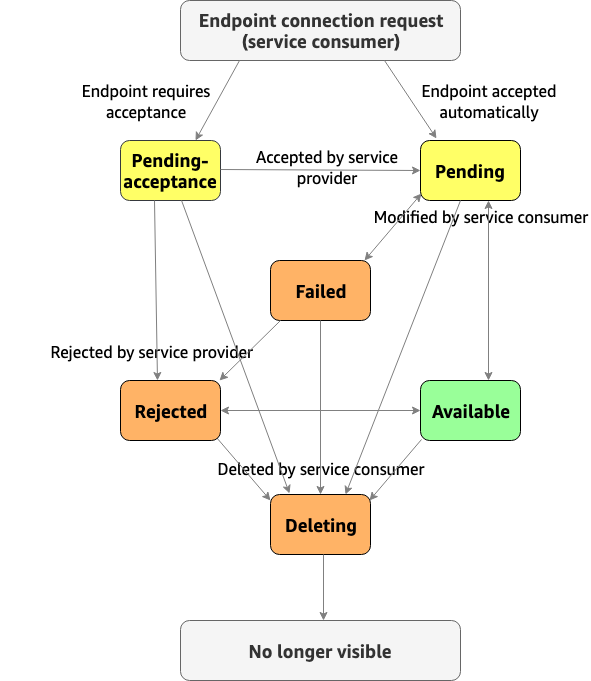

The diagram above was exported from draw.io. Its source (the exported page's mxGraphModel, read from the mxfile embedded in the PNG):
<mxGraphModel dx="1186" dy="616" grid="1" gridSize="10" guides="1" tooltips="1" connect="1" arrows="1" fold="1" page="1" pageScale="1" pageWidth="827" pageHeight="1169" math="0" shadow="0">
  <root>
    <mxCell id="0" />
    <mxCell id="1" parent="0" />
    <mxCell id="2WKpVEFMphZiaJMYB5of-2" value="&lt;font style=&quot;font-size: 18px;&quot;&gt;Endpoint connection request&lt;br style=&quot;font-size: 18px;&quot;&gt;(service consumer)&lt;/font&gt;" style="rounded=1;whiteSpace=wrap;html=1;fontFamily=Amazon Ember;fontSize=18;fillColor=#f5f5f5;strokeColor=#666666;fontColor=#333333;fontStyle=1" vertex="1" parent="1">
      <mxGeometry x="280" y="60" width="280" height="60" as="geometry" />
    </mxCell>
    <mxCell id="2WKpVEFMphZiaJMYB5of-3" value="Pending-acceptance" style="rounded=1;whiteSpace=wrap;html=1;fontFamily=Amazon Ember;fontSize=18;fillColor=#ffff66;strokeColor=#36393d;fontStyle=1" vertex="1" parent="1">
      <mxGeometry x="220" y="200" width="100" height="60" as="geometry" />
    </mxCell>
    <mxCell id="2WKpVEFMphZiaJMYB5of-5" value="&lt;font style=&quot;font-size: 18px;&quot;&gt;&lt;span style=&quot;font-size: 18px;&quot;&gt;Pending&lt;/span&gt;&lt;/font&gt;" style="rounded=1;whiteSpace=wrap;html=1;fontFamily=Amazon Ember;fontSize=18;fillColor=#ffff66;fontStyle=1" vertex="1" parent="1">
      <mxGeometry x="520" y="200" width="100" height="60" as="geometry" />
    </mxCell>
    <mxCell id="2WKpVEFMphZiaJMYB5of-6" value="Failed" style="rounded=1;whiteSpace=wrap;html=1;fontFamily=Amazon Ember;fontSize=18;fillColor=#ffb366;fontStyle=1" vertex="1" parent="1">
      <mxGeometry x="370" y="320" width="100" height="60" as="geometry" />
    </mxCell>
    <mxCell id="2WKpVEFMphZiaJMYB5of-7" value="Available" style="rounded=1;whiteSpace=wrap;html=1;fontFamily=Amazon Ember;fontSize=18;fillColor=#99ff99;fontStyle=1" vertex="1" parent="1">
      <mxGeometry x="520" y="440" width="100" height="60" as="geometry" />
    </mxCell>
    <mxCell id="2WKpVEFMphZiaJMYB5of-9" value="Deleting" style="rounded=1;whiteSpace=wrap;html=1;fontFamily=Amazon Ember;fontSize=18;fillColor=#ffb366;fontStyle=1" vertex="1" parent="1">
      <mxGeometry x="370" y="554" width="100" height="60" as="geometry" />
    </mxCell>
    <mxCell id="2WKpVEFMphZiaJMYB5of-10" value="No longer visible" style="rounded=1;whiteSpace=wrap;html=1;fontFamily=Amazon Ember;fontSize=18;fillColor=#f5f5f5;strokeColor=#666666;fontColor=#333333;fontStyle=1" vertex="1" parent="1">
      <mxGeometry x="280" y="680" width="280" height="60" as="geometry" />
    </mxCell>
    <mxCell id="2WKpVEFMphZiaJMYB5of-11" value="&lt;font style=&quot;font-size: 16px&quot;&gt;Endpoint requires acceptance&lt;/font&gt;" style="text;html=1;strokeColor=none;fillColor=none;align=center;verticalAlign=middle;whiteSpace=wrap;rounded=0;fontFamily=Amazon Ember;fontSize=18;" vertex="1" parent="1">
      <mxGeometry x="146" y="150" width="200" height="20" as="geometry" />
    </mxCell>
    <mxCell id="2WKpVEFMphZiaJMYB5of-12" value="&lt;font style=&quot;font-size: 16px&quot;&gt;Endpoint accepted automatically&lt;/font&gt;" style="text;html=1;strokeColor=none;fillColor=none;align=center;verticalAlign=middle;whiteSpace=wrap;rounded=0;fontFamily=Amazon Ember;fontSize=18;" vertex="1" parent="1">
      <mxGeometry x="489" y="150" width="200" height="20" as="geometry" />
    </mxCell>
    <mxCell id="2WKpVEFMphZiaJMYB5of-13" value="&lt;font style=&quot;font-size: 16px&quot;&gt;Accepted by service provider&lt;/font&gt;" style="text;html=1;strokeColor=none;fillColor=none;align=center;verticalAlign=middle;whiteSpace=wrap;rounded=0;fontFamily=Amazon Ember;fontSize=18;" vertex="1" parent="1">
      <mxGeometry x="327" y="216" width="200" height="20" as="geometry" />
    </mxCell>
    <mxCell id="2WKpVEFMphZiaJMYB5of-15" value="&lt;font style=&quot;font-size: 16px&quot;&gt;Modified by service consumer&lt;/font&gt;" style="text;html=1;strokeColor=none;fillColor=none;align=center;verticalAlign=middle;whiteSpace=wrap;rounded=0;fontFamily=Amazon Ember;fontSize=18;" vertex="1" parent="1">
      <mxGeometry x="470" y="265" width="220" height="20" as="geometry" />
    </mxCell>
    <mxCell id="2WKpVEFMphZiaJMYB5of-16" value="&lt;font style=&quot;font-size: 16px&quot;&gt;Rejected by service provider&lt;/font&gt;" style="text;html=1;strokeColor=none;fillColor=none;align=right;verticalAlign=middle;whiteSpace=wrap;rounded=0;fontFamily=Amazon Ember;fontSize=18;" vertex="1" parent="1">
      <mxGeometry x="100" y="400" width="254" height="20" as="geometry" />
    </mxCell>
    <mxCell id="2WKpVEFMphZiaJMYB5of-17" value="&lt;font style=&quot;font-size: 16px&quot;&gt;Deleted by service consumer&lt;/font&gt;" style="text;html=1;strokeColor=none;fillColor=none;align=center;verticalAlign=middle;whiteSpace=wrap;rounded=0;fontFamily=Amazon Ember;fontSize=18;" vertex="1" parent="1">
      <mxGeometry x="305" y="517" width="230" height="20" as="geometry" />
    </mxCell>
    <mxCell id="2WKpVEFMphZiaJMYB5of-18" value="" style="endArrow=classic;html=1;fontFamily=Amazon Ember;fontSize=18;entryX=0.75;entryY=0;entryDx=0;entryDy=0;fontColor=#e6e6e6;strokeColor=#808080;" edge="1" parent="1" target="2WKpVEFMphZiaJMYB5of-3">
      <mxGeometry width="50" height="50" relative="1" as="geometry">
        <mxPoint x="339" y="120" as="sourcePoint" />
        <mxPoint x="299" y="177" as="targetPoint" />
      </mxGeometry>
    </mxCell>
    <mxCell id="2WKpVEFMphZiaJMYB5of-19" value="" style="endArrow=classic;html=1;fontFamily=Amazon Ember;fontSize=18;fontColor=#e6e6e6;strokeColor=#808080;" edge="1" parent="1">
      <mxGeometry width="50" height="50" relative="1" as="geometry">
        <mxPoint x="484" y="120" as="sourcePoint" />
        <mxPoint x="536" y="198" as="targetPoint" />
      </mxGeometry>
    </mxCell>
    <mxCell id="2WKpVEFMphZiaJMYB5of-20" value="" style="endArrow=classic;html=1;fontFamily=Amazon Ember;fontSize=18;fontColor=#e6e6e6;strokeColor=#808080;entryX=0;entryY=0.5;entryDx=0;entryDy=0;" edge="1" parent="1" target="2WKpVEFMphZiaJMYB5of-5">
      <mxGeometry width="50" height="50" relative="1" as="geometry">
        <mxPoint x="320" y="229" as="sourcePoint" />
        <mxPoint x="386" y="229" as="targetPoint" />
      </mxGeometry>
    </mxCell>
    <mxCell id="2WKpVEFMphZiaJMYB5of-21" value="" style="endArrow=classic;html=1;fontFamily=Amazon Ember;fontSize=18;fontColor=#e6e6e6;strokeColor=#808080;entryX=0.37;entryY=0;entryDx=0;entryDy=0;entryPerimeter=0;" edge="1" parent="1" target="2WKpVEFMphZiaJMYB5of-8">
      <mxGeometry width="50" height="50" relative="1" as="geometry">
        <mxPoint x="254" y="260" as="sourcePoint" />
        <mxPoint x="306" y="338" as="targetPoint" />
      </mxGeometry>
    </mxCell>
    <mxCell id="2WKpVEFMphZiaJMYB5of-22" value="" style="endArrow=classic;html=1;fontFamily=Amazon Ember;fontSize=18;fontColor=#e6e6e6;strokeColor=#808080;" edge="1" parent="1" source="2WKpVEFMphZiaJMYB5of-3">
      <mxGeometry width="50" height="50" relative="1" as="geometry">
        <mxPoint x="301" y="263" as="sourcePoint" />
        <mxPoint x="389" y="553" as="targetPoint" />
      </mxGeometry>
    </mxCell>
    <mxCell id="2WKpVEFMphZiaJMYB5of-24" value="" style="endArrow=classic;startArrow=classic;html=1;strokeColor=#808080;fontFamily=Amazon Ember;fontSize=18;fontColor=#e6e6e6;entryX=0.01;entryY=0.883;entryDx=0;entryDy=0;entryPerimeter=0;" edge="1" parent="1" target="2WKpVEFMphZiaJMYB5of-5">
      <mxGeometry width="50" height="50" relative="1" as="geometry">
        <mxPoint x="464" y="320" as="sourcePoint" />
        <mxPoint x="514" y="260" as="targetPoint" />
      </mxGeometry>
    </mxCell>
    <mxCell id="2WKpVEFMphZiaJMYB5of-27" value="" style="endArrow=classic;html=1;fontFamily=Amazon Ember;fontSize=18;fontColor=#e6e6e6;strokeColor=#808080;" edge="1" parent="1">
      <mxGeometry width="50" height="50" relative="1" as="geometry">
        <mxPoint x="380" y="380" as="sourcePoint" />
        <mxPoint x="319" y="440" as="targetPoint" />
      </mxGeometry>
    </mxCell>
    <mxCell id="2WKpVEFMphZiaJMYB5of-28" value="" style="endArrow=classic;startArrow=classic;html=1;strokeColor=#808080;fontFamily=Amazon Ember;fontSize=18;fontColor=#e6e6e6;entryX=0;entryY=0.5;entryDx=0;entryDy=0;exitX=1;exitY=0.5;exitDx=0;exitDy=0;" edge="1" parent="1" source="2WKpVEFMphZiaJMYB5of-8" target="2WKpVEFMphZiaJMYB5of-7">
      <mxGeometry width="50" height="50" relative="1" as="geometry">
        <mxPoint x="327" y="470" as="sourcePoint" />
        <mxPoint x="384" y="410" as="targetPoint" />
      </mxGeometry>
    </mxCell>
    <mxCell id="2WKpVEFMphZiaJMYB5of-29" value="" style="endArrow=classic;html=1;fontFamily=Amazon Ember;fontSize=18;fontColor=#e6e6e6;strokeColor=#808080;exitX=0.5;exitY=1;exitDx=0;exitDy=0;entryX=0.5;entryY=0;entryDx=0;entryDy=0;" edge="1" parent="1" source="2WKpVEFMphZiaJMYB5of-6" target="2WKpVEFMphZiaJMYB5of-9">
      <mxGeometry width="50" height="50" relative="1" as="geometry">
        <mxPoint x="431" y="380" as="sourcePoint" />
        <mxPoint x="420" y="550" as="targetPoint" />
      </mxGeometry>
    </mxCell>
    <mxCell id="2WKpVEFMphZiaJMYB5of-30" value="" style="endArrow=classic;html=1;fontFamily=Amazon Ember;fontSize=18;fontColor=#e6e6e6;strokeColor=#808080;" edge="1" parent="1">
      <mxGeometry width="50" height="50" relative="1" as="geometry">
        <mxPoint x="310" y="490" as="sourcePoint" />
        <mxPoint x="370" y="560" as="targetPoint" />
      </mxGeometry>
    </mxCell>
    <mxCell id="2WKpVEFMphZiaJMYB5of-31" value="" style="endArrow=classic;startArrow=classic;html=1;strokeColor=#808080;fontFamily=Amazon Ember;fontSize=18;fontColor=#e6e6e6;entryX=0.75;entryY=1;entryDx=0;entryDy=0;exitX=0.75;exitY=0;exitDx=0;exitDy=0;exitPerimeter=0;" edge="1" parent="1">
      <mxGeometry width="50" height="50" relative="1" as="geometry">
        <mxPoint x="588" y="440" as="sourcePoint" />
        <mxPoint x="588" y="260" as="targetPoint" />
      </mxGeometry>
    </mxCell>
    <mxCell id="2WKpVEFMphZiaJMYB5of-32" value="" style="endArrow=none;startArrow=classic;html=1;strokeColor=#808080;fontFamily=Amazon Ember;fontSize=18;fontColor=#e6e6e6;entryX=0.75;entryY=1;entryDx=0;entryDy=0;exitX=0.75;exitY=0;exitDx=0;exitDy=0;endFill=0;" edge="1" parent="1" source="2WKpVEFMphZiaJMYB5of-9">
      <mxGeometry width="50" height="50" relative="1" as="geometry">
        <mxPoint x="450" y="550" as="sourcePoint" />
        <mxPoint x="560" y="260" as="targetPoint" />
      </mxGeometry>
    </mxCell>
    <mxCell id="2WKpVEFMphZiaJMYB5of-8" value="Rejected" style="rounded=1;whiteSpace=wrap;html=1;fontFamily=Amazon Ember;fontSize=18;fillColor=#ffb366;fontStyle=1" vertex="1" parent="1">
      <mxGeometry x="220" y="440" width="100" height="60" as="geometry" />
    </mxCell>
    <mxCell id="2WKpVEFMphZiaJMYB5of-33" value="" style="endArrow=classic;html=1;fontFamily=Amazon Ember;fontSize=18;fontColor=#e6e6e6;strokeColor=#808080;exitX=0.01;exitY=0.983;exitDx=0;exitDy=0;exitPerimeter=0;entryX=0.99;entryY=0.1;entryDx=0;entryDy=0;entryPerimeter=0;" edge="1" parent="1" source="2WKpVEFMphZiaJMYB5of-7" target="2WKpVEFMphZiaJMYB5of-9">
      <mxGeometry width="50" height="50" relative="1" as="geometry">
        <mxPoint x="530" y="519" as="sourcePoint" />
        <mxPoint x="590" y="589" as="targetPoint" />
      </mxGeometry>
    </mxCell>
    <mxCell id="2WKpVEFMphZiaJMYB5of-34" value="" style="endArrow=classic;html=1;fontFamily=Amazon Ember;fontSize=18;fontColor=#e6e6e6;strokeColor=#808080;exitX=0.5;exitY=1;exitDx=0;exitDy=0;" edge="1" parent="1">
      <mxGeometry width="50" height="50" relative="1" as="geometry">
        <mxPoint x="423" y="614" as="sourcePoint" />
        <mxPoint x="423" y="680" as="targetPoint" />
      </mxGeometry>
    </mxCell>
  </root>
</mxGraphModel>